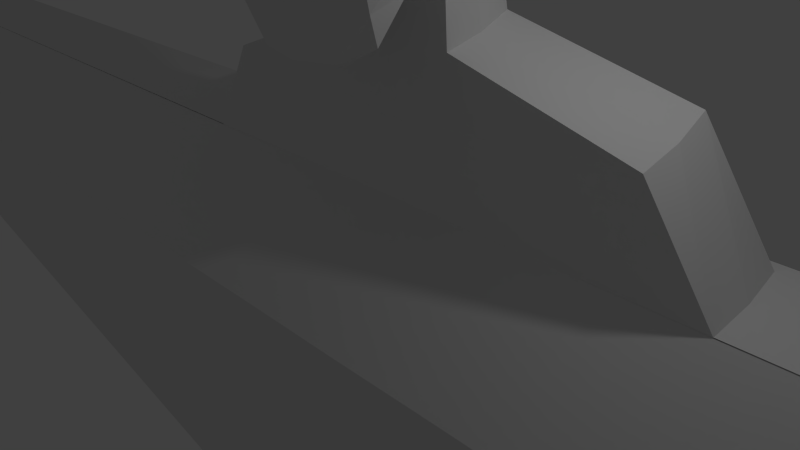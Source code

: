 # Source: robot.blend  (saved by Blender 2.65.0; exported with 4.5.12 LTS)
import bpy
from mathutils import Matrix  # noqa: F401  (used for matrix-valued properties, if any)

bpy.ops.wm.read_factory_settings(use_empty=True)
scene = bpy.context.scene
scene.name = 'Scene'

# ---- collections
col_collection_1 = bpy.data.collections.new('Collection 1'); scene.collection.children.link(col_collection_1)

# ---- materials (node trees are filled in below, after node groups)
mat_material = bpy.data.materials.new('Material')
mat_material.alpha_threshold = 0.0
mat_material.use_transparent_shadow = False
mat_material.roughness = 0.5
mat_material.line_color = (0.0, 0.0, 0.0, 1.0)

# ---- material node trees

# ---- world
world_world = bpy.data.worlds.new('World'); scene.world = world_world
world_world.color = (0.05088, 0.05088, 0.05088)
world_world.use_sun_shadow = False
world_world.sun_shadow_jitter_overblur = 0.0
world_world.cycles.sampling_method = 'MANUAL'
world_world.cycles.sample_map_resolution = 256

# ---- cameras
cam_camera = bpy.data.cameras.new('Camera')
cam_camera.clip_end = 100.0
cam_camera.lens = 35.0
cam_camera.sensor_width = 32.0
cam_camera.sensor_height = 18.0
cam_camera.ortho_scale = 7.314
cam_camera.dof.focus_distance = 0.0
cam_camera.dof.aperture_fstop = 128.0

# ---- lights
light_lamp = bpy.data.lights.new('Lamp', 'POINT')
light_lamp.transmission_factor = 0.0
light_lamp.cutoff_distance = 30.0
light_lamp.energy = 100.0
light_lamp.shadow_buffer_clip_start = 1.001
light_lamp.shadow_soft_size = 0.1
light_lamp.shadow_maximum_resolution = 0.006
light_lamp.use_absolute_resolution = True
light_lamp.cycles.use_multiple_importance_sampling = False

# ---- meshes
me_cube = bpy.data.meshes.new('Cube')
me_cube.from_pydata([(1.0, 1.0, 4.214), (1.0, -0.7397, 3.009), (-1.0, -0.7397, 3.009), (-1.0, 1.0, 4.214), (1.0, 1.0, 6.214), (1.0, -1.0, 6.205), (-1.0, -1.0, 6.205), (-1.0, 1.0, 6.214), (1.138, 0.5, 4.077), (1.195, -9.691e-08, 3.97), (1.138, -0.4354, 3.565), (0.5, 1.138, 4.077), (2.478e-07, 1.195, 4.02), (-0.5, 1.138, 4.077), (1.138, 1.138, 4.714), (1.195, 1.195, 5.214), (1.138, 1.138, 5.862), (0.5, -0.8026, 2.733), (0.0, -0.8615, 2.703), (-0.5, -0.8026, 2.733), (1.138, -0.955, 3.407), (1.195, -1.19, 4.293), (1.138, -1.138, 5.662), (-1.138, -0.4354, 3.565), (-1.195, -9.691e-08, 3.97), (-1.138, 0.5, 4.077), (-1.138, -0.955, 3.407), (-1.195, -1.19, 4.293), (-1.138, -1.138, 5.662), (-1.138, 1.138, 4.714), (-1.195, 1.195, 5.214), (-1.138, 1.138, 5.862), (1.138, 0.5, 6.352), (1.195, -6.501e-07, 6.409), (1.138, -0.5, 6.352), (0.5, 1.138, 6.352), (0.0, 1.195, 6.409), (-0.5, 1.138, 6.352), (0.5, -1.138, 6.352), (0.0, -1.195, 6.409), (-0.5, -1.138, 6.352), (-1.138, -0.5, 6.352), (-1.195, -6.501e-07, 6.409), (-1.138, 0.5, 6.352), (0.5973, 0.005204, 3.717), (0.0, 0.001334, 3.66), (-0.5973, 0.005204, 3.717), (0.5688, -0.4199, 3.221), (0.0, -0.4813, 3.223), (-0.5688, -0.4199, 3.221), (0.6044, 0.5688, 6.561), (0.6476, -5.177e-07, 6.647), (0.6044, -0.5688, 6.561), (0.0, 0.5973, 6.656), (0.0, -2.754e-07, 6.758), (0.0, -0.5973, 6.656), (-0.6044, 0.5688, 6.561), (-0.6476, -5.177e-07, 6.647), (-0.6044, -0.5688, 6.561), (1.346, 0.5688, 4.61), (1.433, -2.298e-07, 4.519), (1.346, -0.5649, 4.018), (1.441, 0.5973, 5.214), (1.544, -3.506e-07, 5.214), (1.441, -0.5973, 4.892), (1.346, 0.5688, 5.967), (1.433, -6.105e-07, 6.01), (1.346, -0.5688, 5.935), (0.5688, -0.9948, 2.811), (0.0, -1.081, 2.767), (-0.5688, -0.9948, 2.811), (0.5973, -1.332, 4.534), (0.0, -1.463, 4.594), (-0.5973, -1.332, 4.534), (0.5688, -1.346, 5.529), (0.0, -1.433, 5.298), (-0.5688, -1.346, 5.529), (-1.346, -0.5649, 4.018), (-1.433, -2.298e-07, 4.519), (-1.346, 0.5688, 4.61), (-1.441, -0.5973, 4.892), (-1.544, -3.506e-07, 5.214), (-1.441, 0.5973, 5.214), (-1.346, -0.5688, 5.935), (-1.433, -6.105e-07, 6.01), (-1.346, 0.5688, 5.967), (0.5688, 1.346, 5.967), (0.0, 1.433, 6.01), (-0.5688, 1.346, 5.967), (0.5973, 1.441, 5.214), (0.0, 1.544, 5.214), (-0.5973, 1.441, 5.214), (0.5688, 1.346, 4.61), (0.0, 1.433, 4.567), (-0.5688, 1.346, 4.61), (1.149, 1.149, 5.454), (1.149, -1.148, 5.107), (-1.149, -1.148, 5.107), (-1.149, 1.149, 5.454), (1.366, 0.5746, 5.537), (1.456, -5.574e-07, 5.572), (1.366, -0.5746, 5.446), (0.5746, -1.344, 5.195), (0.0, -1.439, 5.025), (-0.5746, -1.344, 5.195), (-1.366, -0.5746, 5.446), (-1.456, -5.574e-07, 5.572), (-1.366, 0.5746, 5.537), (0.5746, 1.366, 5.537), (0.0, 1.455, 5.572), (-0.5746, 1.366, 5.537), (1.195, -9.691e-08, 3.97), (1.138, 0.5, 4.077), (-1.0, 1.0, 4.214), (1.0, 1.0, 4.214), (-0.5973, 0.005204, 3.717), (0.0, 0.001334, 3.66), (0.5973, 0.005204, 3.717), (-1.195, -9.691e-08, 3.97), (-0.5, 1.138, 4.077), (0.0, 1.195, 4.02), (0.5, 1.138, 4.077), (-1.138, 0.5, 4.077), (4.329, 0.6058, 0.5066), (4.272, 1.449, 0.5066), (-4.135, 2.292, 0.5066), (4.135, 2.292, 0.5066), (-1.625, 0.6146, 0.5066), (0.0, 0.608, 0.5066), (1.625, 0.6146, 0.5066), (-4.329, 0.6058, 0.5066), (-1.527, 2.524, 0.5066), (0.0, 2.62, 0.5066), (1.527, 2.524, 0.5066), (-2.676, 2.292, -11.95), (2.813, 1.449, -11.95), (2.87, 0.6058, -11.95), (-4.272, 1.449, 0.5066), (0.2518, 1.718, 2.861), (0.5942, 2.18, 2.099), (3.201, 1.98, 2.237), (0.7518, 1.549, 2.999), (0.8894, 0.9348, 2.861), (3.339, 1.251, 2.099), (-0.2518, 1.718, 2.861), (-0.5942, 2.18, 2.099), (0.6916, 0.5299, 1.739), (0.3491, 0.3268, 2.501), (0.0, 0.3221, 2.444), (0.0, 0.5243, 1.682), (-3.339, 1.251, 2.099), (-0.8894, 0.9348, 2.861), (-0.7518, 1.549, 2.999), (-3.201, 1.98, 2.237), (-0.6916, 0.5299, 1.739), (-0.3491, 0.3268, 2.501), (-0.9465, 0.3204, 2.754), (-3.396, 0.5224, 1.992), (0.0, 2.263, 2.042), (0.0, 1.788, 2.804), (3.396, 0.5224, 1.992), (0.9465, 0.3204, 2.754), (22.45, 0.6058, 0.5066), (22.39, 1.449, 0.5066), (-22.25, 2.292, 0.5066), (22.25, 2.292, 0.5066), (-1.625, 0.6146, 0.5066), (0.0, 0.608, 0.5066), (1.625, 0.6146, 0.5066), (-22.45, 0.6058, 0.5066), (-1.527, 2.524, 0.5066), (0.0, 2.62, 0.5066), (1.527, 2.524, 0.5066), (1.527, 2.524, -1.191), (0.0, 2.62, -1.191), (0.0, 2.62, -5.344), (-22.39, 1.449, 0.5066), (2.676, 2.292, -11.95), (-1.625, 0.6146, -11.95), (0.0, 0.608, -11.95), (1.625, 0.6146, -11.95), (-2.87, 0.6058, -11.95), (-1.527, 2.524, -11.95), (0.0, 2.62, -11.95), (1.527, 2.524, -11.95), (-1.596, 1.625, -11.95), (0.0, 1.698, -11.95), (1.596, 1.625, -11.95), (-2.813, 1.449, -11.95), (1.527, 2.524, -5.344), (2.676, 2.292, -5.344), (22.25, 2.292, -1.191), (22.39, 0.03204, -1.191), (2.813, 0.03204, -5.344), (-2.87, -0.8109, -5.344), (-22.45, -0.8109, -1.191), (-22.39, 0.03204, -1.191), (-2.813, 0.03204, -5.344), (-2.676, 2.292, -5.344), (-22.25, 2.292, -1.191), (-1.527, 2.524, -1.191), (-1.527, 2.524, -5.344), (1.625, -0.8021, -5.344), (1.625, -0.8021, -1.191), (0.0, -0.8087, -1.191), (0.0, -0.8087, -5.344), (-1.625, -0.8021, -1.191), (-1.625, -0.8021, -5.344), (2.87, -0.8109, -5.344), (22.45, -0.8109, -1.191)], [], [(49, 19, 2, 23), (58, 41, 6, 40), (67, 34, 5, 22), (76, 40, 6, 28), (85, 43, 7, 31), (94, 13, 3, 29), (8, 9, 111, 112), (45, 46, 115, 116), (46, 49, 23, 24), (0, 8, 112, 114), (13, 12, 120, 119), (44, 45, 116, 117), (3, 13, 119, 113), (12, 11, 121, 120), (9, 44, 117, 111), (9, 10, 47, 44), (44, 47, 48, 45), (45, 48, 49, 46), (10, 1, 17, 47), (47, 17, 18, 48), (48, 18, 19, 49), (34, 52, 38, 5), (52, 55, 39, 38), (55, 58, 40, 39), (4, 35, 50, 32), (32, 50, 51, 33), (33, 51, 52, 34), (35, 36, 53, 50), (50, 53, 54, 51), (51, 54, 55, 52), (36, 37, 56, 53), (53, 56, 57, 54), (54, 57, 58, 55), (37, 7, 43, 56), (56, 43, 42, 57), (57, 42, 41, 58), (10, 61, 20, 1), (61, 64, 21, 20), (101, 67, 22, 96), (0, 14, 59, 8), (8, 59, 60, 9), (9, 60, 61, 10), (14, 15, 62, 59), (59, 62, 63, 60), (60, 63, 64, 61), (95, 16, 65, 99), (99, 65, 66, 100), (100, 66, 67, 101), (16, 4, 32, 65), (65, 32, 33, 66), (66, 33, 34, 67), (19, 70, 26, 2), (70, 73, 27, 26), (104, 76, 28, 97), (1, 20, 68, 17), (17, 68, 69, 18), (18, 69, 70, 19), (20, 21, 71, 68), (68, 71, 72, 69), (69, 72, 73, 70), (96, 22, 74, 102), (102, 74, 75, 103), (103, 75, 76, 104), (22, 5, 38, 74), (74, 38, 39, 75), (75, 39, 40, 76), (25, 79, 29, 3), (79, 82, 30, 29), (107, 85, 31, 98), (2, 26, 77, 23), (23, 77, 78, 24), (24, 78, 79, 25), (26, 27, 80, 77), (77, 80, 81, 78), (78, 81, 82, 79), (97, 28, 83, 105), (105, 83, 84, 106), (106, 84, 85, 107), (28, 6, 41, 83), (83, 41, 42, 84), (84, 42, 43, 85), (37, 88, 31, 7), (110, 91, 30, 98), (91, 94, 29, 30), (4, 16, 86, 35), (35, 86, 87, 36), (36, 87, 88, 37), (95, 15, 89, 108), (108, 89, 90, 109), (109, 90, 91, 110), (15, 14, 92, 89), (89, 92, 93, 90), (90, 93, 94, 91), (14, 0, 11, 92), (92, 11, 12, 93), (93, 12, 13, 94), (64, 101, 96, 21), (15, 95, 99, 62), (62, 99, 100, 63), (63, 100, 101, 64), (73, 104, 97, 27), (21, 96, 102, 71), (71, 102, 103, 72), (72, 103, 104, 73), (82, 107, 98, 30), (27, 97, 105, 80), (80, 105, 106, 81), (81, 106, 107, 82), (88, 110, 98, 31), (16, 95, 108, 86), (86, 108, 109, 87), (87, 109, 110, 88), (11, 0, 114, 121), (149, 154, 127, 128), (158, 139, 133, 132), (140, 143, 124, 126), (24, 25, 122, 118), (157, 150, 137, 130), (46, 24, 118, 115), (153, 145, 131, 125), (146, 149, 128, 129), (25, 3, 113, 122), (150, 153, 125, 137), (154, 157, 130, 127), (130, 137, 176, 169), (125, 131, 170, 164), (129, 128, 167, 168), (137, 125, 164, 176), (127, 130, 169, 166), (131, 132, 171, 170), (124, 123, 162, 163), (123, 129, 168, 162), (139, 140, 126, 133), (160, 146, 129, 123), (143, 160, 123, 124), (145, 158, 132, 131), (116, 115, 155, 148), (148, 155, 154, 149), (120, 121, 138, 159), (159, 138, 139, 158), (114, 112, 142, 141), (141, 142, 143, 140), (118, 122, 151, 156), (156, 151, 150, 157), (113, 119, 144, 152), (152, 144, 145, 153), (117, 116, 148, 147), (147, 148, 149, 146), (122, 113, 152, 151), (151, 152, 153, 150), (115, 118, 156, 155), (155, 156, 157, 154), (121, 114, 141, 138), (138, 141, 140, 139), (111, 117, 147, 161), (161, 147, 146, 160), (112, 111, 161, 142), (142, 161, 160, 143), (119, 120, 159, 144), (144, 159, 158, 145), (208, 202, 180, 136), (189, 190, 177, 184), (205, 207, 178, 179), (175, 189, 184, 183), (190, 193, 135, 177), (194, 197, 188, 181), (198, 201, 182, 134), (202, 205, 179, 180), (126, 124, 163, 165), (132, 133, 172, 171), (128, 127, 166, 167), (133, 126, 165, 172), (135, 136, 180, 187), (183, 186, 185, 182), (182, 185, 188, 134), (186, 179, 178, 185), (184, 187, 186, 183), (185, 178, 181, 188), (187, 180, 179, 186), (177, 135, 187, 184), (193, 208, 136, 135), (201, 175, 183, 182), (207, 194, 181, 178), (197, 198, 134, 188), (162, 168, 203, 209), (209, 203, 202, 208), (172, 165, 191, 173), (173, 191, 190, 189), (167, 166, 206, 204), (204, 206, 207, 205), (171, 172, 173, 174), (174, 173, 189, 175), (165, 163, 192, 191), (191, 192, 193, 190), (169, 176, 196, 195), (195, 196, 197, 194), (164, 170, 200, 199), (199, 200, 201, 198), (168, 167, 204, 203), (203, 204, 205, 202), (163, 162, 209, 192), (192, 209, 208, 193), (170, 171, 174, 200), (200, 174, 175, 201), (166, 169, 195, 206), (206, 195, 194, 207), (176, 164, 199, 196), (196, 199, 198, 197)])
me_cube.materials.append(mat_material)
me_cube.use_remesh_preserve_volume = False
me_cube.use_remesh_preserve_attributes = False
me_cube.use_mirror_x = True
me_cube.use_mirror_topology = True
me_cube.update()

# ---- objects
ob_cube = bpy.data.objects.new('Cube', me_cube)
ob_lamp = bpy.data.objects.new('Lamp', light_lamp)
ob_camera = bpy.data.objects.new('Camera', cam_camera)

# ---- transforms, parenting, visibility, modifiers, constraints
ob_cube.location = (0.0, 0.0, 0.0)
ob_cube.lock_rotations_4d = False
ob_cube.empty_display_type = 'ARROWS'
ob_cube.lineart.crease_threshold = 0.0
ob_cube.use_mesh_mirror_x = True
ob_lamp.location = (4.076, 1.005, 5.904)
ob_lamp.rotation_euler = (0.6503, 0.05522, 1.866)
ob_lamp.lock_rotations_4d = False
ob_lamp.empty_display_type = 'ARROWS'
ob_lamp.color = (0.0, 0.0, 0.0, 0.0)
ob_lamp.lineart.crease_threshold = 0.0
ob_camera.location = (7.481, -6.508, 5.344)
ob_camera.rotation_euler = (1.109, 0.01082, 0.8149)
ob_camera.lock_rotations_4d = False
ob_camera.empty_display_type = 'ARROWS'
ob_camera.color = (0.0, 0.0, 0.0, 0.0)
ob_camera.display_type = 'WIRE'
ob_camera.lineart.crease_threshold = 0.0

# ---- collection membership
col_collection_1.objects.link(ob_cube)
col_collection_1.objects.link(ob_lamp)
col_collection_1.objects.link(ob_camera)

# ---- scene / render settings (as saved in the file)
scene.camera = ob_camera
scene.frame_start = 1; scene.frame_end = 250; scene.frame_set(1)
scene.render.engine = 'BLENDER_EEVEE_NEXT'
scene.render.image_settings.color_mode = 'RGB'
scene.render.image_settings.compression = 90
scene.render.resolution_percentage = 50
scene.render.dither_intensity = 0.0
scene.render.bake_margin = 2
scene.render.bake_bias = 0.0
scene.cycles.use_denoising = False
scene.cycles.samples = 10
scene.cycles.sampling_pattern = 'TABULATED_SOBOL'
scene.cycles.light_sampling_threshold = 0.0
scene.cycles.use_adaptive_sampling = False
scene.cycles.use_light_tree = False
scene.cycles.blur_glossy = 0.0
scene.cycles.volume_bounces = 1
scene.cycles.pixel_filter_type = 'GAUSSIAN'
scene.cycles.sample_clamp_indirect = 0.0
scene.view_settings.view_transform = 'Standard'
bpy.context.view_layer.update()
